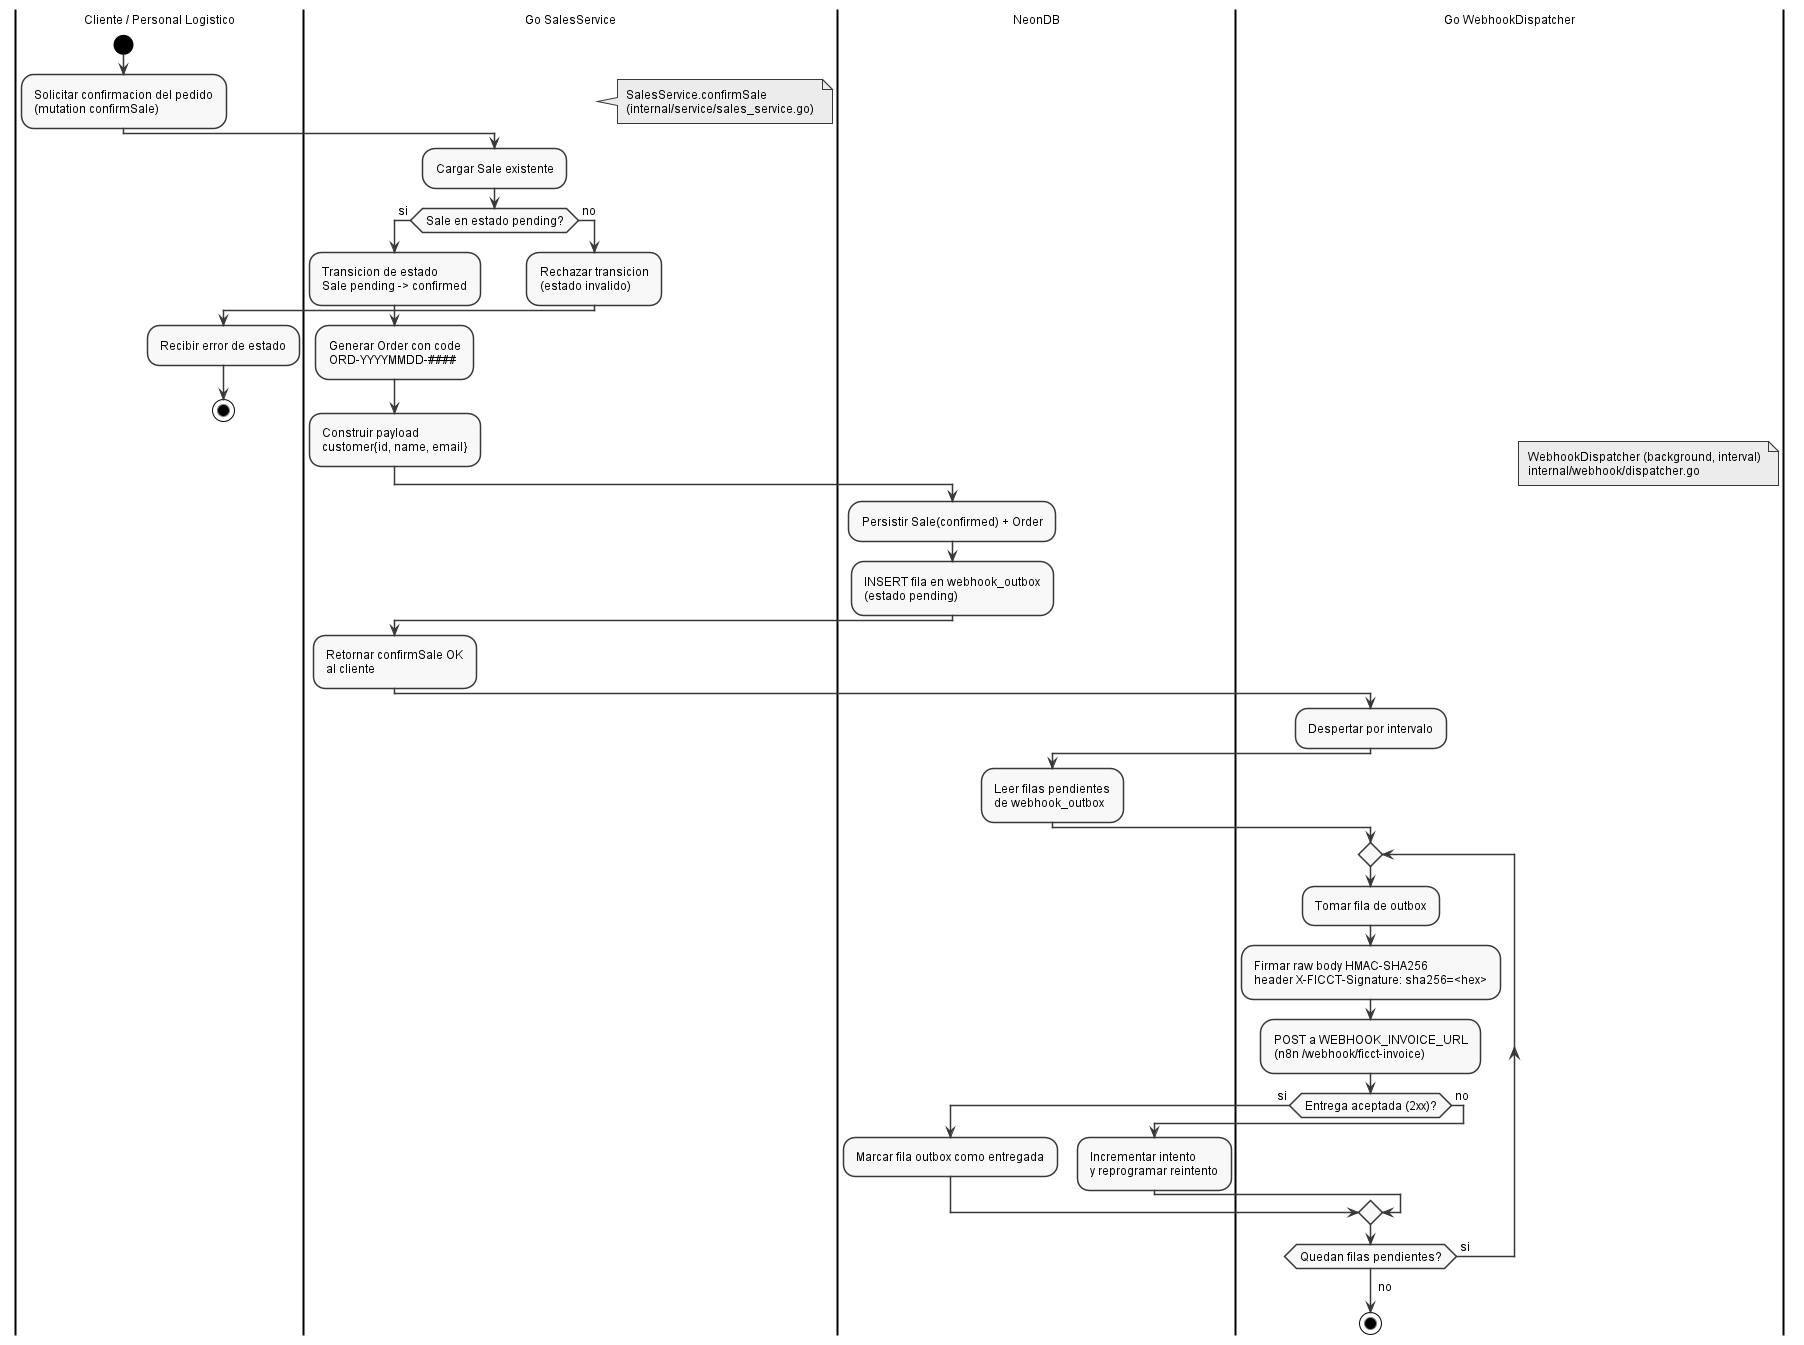

The diagram above was rendered by PlantUML. Its source (embedded in the PNG):
@startuml
' Embedded standalone style block (replicated per file; standalone)
skinparam shadowing false
skinparam backgroundColor White
skinparam defaultFontName Arial
skinparam defaultFontSize 12
skinparam monochrome true
skinparam style strictuml
skinparam nodesep 50
skinparam ranksep 60
skinparam padding 3
skinparam classAttributeIconSize 0
hide circle

|Cliente / Personal Logistico|
start
:Solicitar confirmacion del pedido\n(mutation confirmSale);

|Go SalesService|
note right
  SalesService.confirmSale
  (internal/service/sales_service.go)
end note
:Cargar Sale existente;
if (Sale en estado pending?) then (si)
  :Transicion de estado\nSale pending -> confirmed;
  :Generar Order con code\nORD-YYYYMMDD-####;
  :Construir payload\ncustomer{id, name, email};

  |NeonDB|
  :Persistir Sale(confirmed) + Order;
  :INSERT fila en webhook_outbox\n(estado pending);

  |Go SalesService|
  :Retornar confirmSale OK\nal cliente;
else (no)
  |Go SalesService|
  :Rechazar transicion\n(estado invalido);
  |Cliente / Personal Logistico|
  :Recibir error de estado;
  stop
endif

|Go WebhookDispatcher|
note right
  WebhookDispatcher (background, interval)
  internal/webhook/dispatcher.go
end note
:Despertar por intervalo;

|NeonDB|
:Leer filas pendientes\nde webhook_outbox;

|Go WebhookDispatcher|
repeat
  :Tomar fila de outbox;
  :Firmar raw body HMAC-SHA256\nheader X-FICCT-Signature: sha256=<hex>;
  :POST a WEBHOOK_INVOICE_URL\n(n8n /webhook/ficct-invoice);
  if (Entrega aceptada (2xx)?) then (si)
    |NeonDB|
    :Marcar fila outbox como entregada;
    |Go WebhookDispatcher|
  else (no)
    |NeonDB|
    :Incrementar intento\ny reprogramar reintento;
    |Go WebhookDispatcher|
  endif
repeat while (Quedan filas pendientes?) is (si)
->no;
stop
@enduml